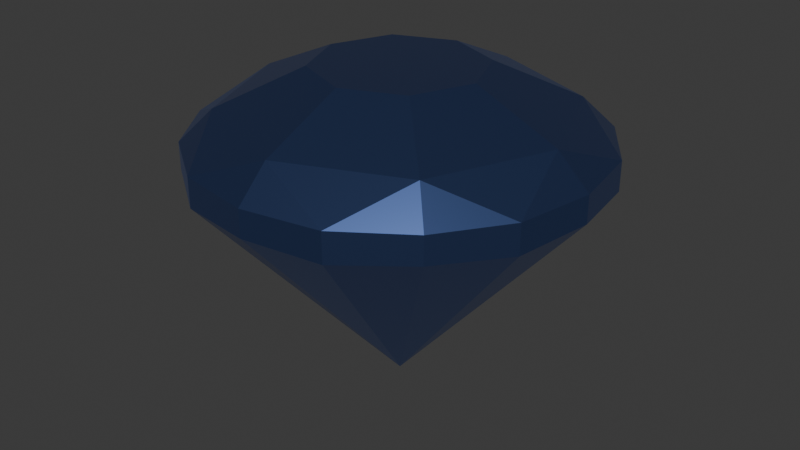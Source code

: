 # Source: gem.blend  (saved by Blender 4.5.88; exported with 4.5.12 LTS)
import bpy
from mathutils import Matrix  # noqa: F401  (used for matrix-valued properties, if any)

bpy.ops.wm.read_factory_settings(use_empty=True)
scene = bpy.context.scene
scene.name = 'Scene'

# ---- collections
col_collection = bpy.data.collections.new('Collection'); scene.collection.children.link(col_collection)

# ---- materials (node trees are filled in below, after node groups)
mat_material_002 = bpy.data.materials.new('Material.002')

# ---- material node trees
mat_material_002.use_nodes = True; mat_material_002.node_tree.nodes.clear()
_N = mat_material_002.node_tree.nodes; _L = mat_material_002.node_tree.links
n0 = _N.new('ShaderNodeBsdfPrincipled'); n0.name = 'Principled BSDF'; n0.location = (-200, 100)
n0.inputs[0].default_value = (0.1997, 0.3247, 0.8001, 1.0)
n0.inputs[1].default_value = 1.0
n0.inputs[2].default_value = 0.2876
n1 = _N.new('ShaderNodeOutputMaterial'); n1.name = 'Material Output'; n1.location = (200, 100)
_L.new(n0.outputs[0], n1.inputs[0])
n1.is_active_output = True

# ---- world
world_world = bpy.data.worlds.new('World'); scene.world = world_world
world_world.use_nodes = True; world_world.node_tree.nodes.clear()
_N = world_world.node_tree.nodes; _L = world_world.node_tree.links
n0 = _N.new('ShaderNodeOutputWorld'); n0.name = 'World Output'; n0.location = (200, 100)
n1 = _N.new('ShaderNodeBackground'); n1.name = 'Background'; n1.location = (-200, 100)
n1.inputs[0].default_value = (0.05088, 0.05088, 0.05088, 1.0)
_L.new(n1.outputs[0], n0.inputs[0])
n0.is_active_output = True
world_world.color = (0.05088, 0.05088, 0.05088)
world_world.sun_shadow_jitter_overblur = 0.0

# ---- meshes
me_cylinder = bpy.data.meshes.new('Cylinder')
me_cylinder.from_pydata([(-7.229e-10, -1.732e-09, -0.1941), (-7.229e-10, 0.1137, 0.246), (0.08036, 0.08036, 0.246), (0.1137, -1.732e-09, 0.246), (-7.229e-10, 0.2725, 0.116), (-7.229e-10, 0.2725, 0.1531), (-7.229e-10, 0.2287, 0.1952), (0.1617, 0.1617, 0.1952), (0.1927, 0.1927, 0.1531), (0.1927, 0.1927, 0.116), (0.2287, -1.732e-09, 0.1952), (0.2725, -1.732e-09, 0.1531), (0.2725, -1.732e-09, 0.116), (0.2535, 0.105, 0.1126), (0.2535, 0.105, 0.1531), (0.105, 0.2535, 0.1126), (0.105, 0.2535, 0.1531), (-0.08036, 0.08036, 0.246), (-0.1137, -1.732e-09, 0.246), (-0.1617, 0.1617, 0.1952), (-0.1927, 0.1927, 0.1531), (-0.1927, 0.1927, 0.116), (-0.2287, -1.732e-09, 0.1952), (-0.2725, -1.732e-09, 0.1531), (-0.2725, -1.732e-09, 0.116), (-0.2535, 0.105, 0.1126), (-0.2535, 0.105, 0.1531), (-0.105, 0.2535, 0.1126), (-0.105, 0.2535, 0.1531), (-7.229e-10, -0.1137, 0.246), (0.08036, -0.08036, 0.246), (-7.229e-10, -0.2725, 0.116), (-7.229e-10, -0.2725, 0.1531), (-7.229e-10, -0.2287, 0.1952), (0.1617, -0.1617, 0.1952), (0.1927, -0.1927, 0.1531), (0.1927, -0.1927, 0.116), (0.2535, -0.105, 0.1126), (0.2535, -0.105, 0.1531), (0.105, -0.2535, 0.1126), (0.105, -0.2535, 0.1531), (-0.08036, -0.08036, 0.246), (-0.1617, -0.1617, 0.1952), (-0.1927, -0.1927, 0.1531), (-0.1927, -0.1927, 0.116), (-0.2535, -0.105, 0.1126), (-0.2535, -0.105, 0.1531), (-0.105, -0.2535, 0.1126), (-0.105, -0.2535, 0.1531)], [(0, 13), (0, 15), (0, 25), (0, 27), (0, 37), (0, 39), (0, 45), (0, 47)], [(16, 7, 8), (10, 11, 14), (0, 9, 13, 12), (7, 2, 3, 10), (0, 4, 15, 9), (6, 1, 2, 7), (5, 16, 15, 4), (13, 14, 11, 12), (9, 8, 14, 13), (15, 16, 8, 9), (8, 7, 14), (7, 10, 14), (6, 7, 16), (5, 6, 16), (28, 20, 19), (22, 26, 23), (0, 24, 25, 21), (19, 22, 18, 17), (0, 21, 27, 4), (6, 19, 17, 1), (5, 4, 27, 28), (25, 24, 23, 26), (21, 25, 26, 20), (27, 21, 20, 28), (20, 26, 19), (19, 26, 22), (6, 28, 19), (5, 28, 6), (40, 35, 34), (10, 38, 11), (0, 12, 37, 36), (34, 10, 3, 30), (0, 36, 39, 31), (33, 34, 30, 29), (32, 31, 39, 40), (37, 12, 11, 38), (36, 37, 38, 35), (39, 36, 35, 40), (35, 38, 34), (34, 38, 10), (33, 40, 34), (32, 40, 33), (48, 42, 43), (22, 23, 46), (0, 44, 45, 24), (42, 41, 18, 22), (0, 31, 47, 44), (33, 29, 41, 42), (32, 48, 47, 31), (45, 46, 23, 24), (44, 43, 46, 45), (47, 48, 43, 44), (43, 42, 46), (42, 22, 46), (33, 42, 48), (32, 33, 48), (3, 2, 1, 17, 18, 41, 29, 30)])
_uv = me_cylinder.uv_layers.new(name='UVMap')
_uv.uv.foreach_set('vector', [0.9375, 0.75, 0.875, 0.875, 0.875, 0.75, 0.75, 0.875, 0.75, 0.75, 0.8125, 0.75, 0.875, 0.5, 0.875, 0.625, 0.8125, 0.625, 0.75, 0.625, 0.875, 0.875, 0.875, 1.0, 0.75, 1.0, 0.75, 0.875, 1.0, 0.5, 1.0, 0.625, 0.9375, 0.625, 0.875, 0.625, 1.0, 0.875, 1.0, 1.0, 0.875, 1.0, 0.875, 0.875, 1.0, 0.75, 0.9375, 0.75, 0.9375, 0.625, 1.0, 0.625, 0.8125, 0.625, 0.8125, 0.75, 0.75, 0.75, 0.75, 0.625, 0.875, 0.625, 0.875, 0.75, 0.8125, 0.75, 0.8125, 0.625, 0.9375, 0.625, 0.9375, 0.75, 0.875, 0.75, 0.875, 0.625, 0.875, 0.75, 0.875, 0.875, 0.8125, 0.75, 0.875, 0.875, 0.75, 0.875, 0.8125, 0.75, 1.0, 0.875, 0.875, 0.875, 0.9375, 0.75, 1.0, 0.75, 1.0, 0.875, 0.9375, 0.75, 0.9375, 0.75, 0.875, 0.75, 0.875, 0.875, 0.75, 0.875, 0.8125, 0.75, 0.75, 0.75, 0.875, 0.5, 0.75, 0.625, 0.8125, 0.625, 0.875, 0.625, 0.875, 0.875, 0.75, 0.875, 0.75, 1.0, 0.875, 1.0, 1.0, 0.5, 0.875, 0.625, 0.9375, 0.625, 1.0, 0.625, 1.0, 0.875, 0.875, 0.875, 0.875, 1.0, 1.0, 1.0, 1.0, 0.75, 1.0, 0.625, 0.9375, 0.625, 0.9375, 0.75, 0.8125, 0.625, 0.75, 0.625, 0.75, 0.75, 0.8125, 0.75, 0.875, 0.625, 0.8125, 0.625, 0.8125, 0.75, 0.875, 0.75, 0.9375, 0.625, 0.875, 0.625, 0.875, 0.75, 0.9375, 0.75, 0.875, 0.75, 0.8125, 0.75, 0.875, 0.875, 0.875, 0.875, 0.8125, 0.75, 0.75, 0.875, 1.0, 0.875, 0.9375, 0.75, 0.875, 0.875, 1.0, 0.75, 0.9375, 0.75, 1.0, 0.875, 0.9375, 0.75, 0.875, 0.75, 0.875, 0.875, 0.75, 0.875, 0.8125, 0.75, 0.75, 0.75, 0.875, 0.5, 0.75, 0.625, 0.8125, 0.625, 0.875, 0.625, 0.875, 0.875, 0.75, 0.875, 0.75, 1.0, 0.875, 1.0, 1.0, 0.5, 0.875, 0.625, 0.9375, 0.625, 1.0, 0.625, 1.0, 0.875, 0.875, 0.875, 0.875, 1.0, 1.0, 1.0, 1.0, 0.75, 1.0, 0.625, 0.9375, 0.625, 0.9375, 0.75, 0.8125, 0.625, 0.75, 0.625, 0.75, 0.75, 0.8125, 0.75, 0.875, 0.625, 0.8125, 0.625, 0.8125, 0.75, 0.875, 0.75, 0.9375, 0.625, 0.875, 0.625, 0.875, 0.75, 0.9375, 0.75, 0.875, 0.75, 0.8125, 0.75, 0.875, 0.875, 0.875, 0.875, 0.8125, 0.75, 0.75, 0.875, 1.0, 0.875, 0.9375, 0.75, 0.875, 0.875, 1.0, 0.75, 0.9375, 0.75, 1.0, 0.875, 0.9375, 0.75, 0.875, 0.875, 0.875, 0.75, 0.75, 0.875, 0.75, 0.75, 0.8125, 0.75, 0.875, 0.5, 0.875, 0.625, 0.8125, 0.625, 0.75, 0.625, 0.875, 0.875, 0.875, 1.0, 0.75, 1.0, 0.75, 0.875, 1.0, 0.5, 1.0, 0.625, 0.9375, 0.625, 0.875, 0.625, 1.0, 0.875, 1.0, 1.0, 0.875, 1.0, 0.875, 0.875, 1.0, 0.75, 0.9375, 0.75, 0.9375, 0.625, 1.0, 0.625, 0.8125, 0.625, 0.8125, 0.75, 0.75, 0.75, 0.75, 0.625, 0.875, 0.625, 0.875, 0.75, 0.8125, 0.75, 0.8125, 0.625, 0.9375, 0.625, 0.9375, 0.75, 0.875, 0.75, 0.875, 0.625, 0.875, 0.75, 0.875, 0.875, 0.8125, 0.75, 0.875, 0.875, 0.75, 0.875, 0.8125, 0.75, 1.0, 0.875, 0.875, 0.875, 0.9375, 0.75, 1.0, 0.75, 1.0, 0.875, 0.9375, 0.75, 0.75, 1.0, 0.875, 1.0, 1.0, 1.0, 0.875, 1.0, 0.75, 1.0, 0.875, 1.0, 1.0, 1.0, 0.875, 1.0])
me_cylinder.materials.append(mat_material_002)
me_cylinder.update()

# ---- objects
ob_cylinder = bpy.data.objects.new('Cylinder', me_cylinder)

# ---- transforms, parenting, visibility, modifiers, constraints
ob_cylinder.location = (0.0, 0.0, 0.0)

# ---- collection membership
col_collection.objects.link(ob_cylinder)

# ---- scene / render settings (as saved in the file)
scene.frame_start = 1; scene.frame_end = 250; scene.frame_set(1)
scene.render.engine = 'BLENDER_EEVEE_NEXT'
bpy.context.view_layer.update()

# ---- added for rendering (the .blend has no active camera and no usable light): camera, sun
cam_auto = bpy.data.cameras.new('AutoCamera')
cam_auto.lens = 50.0
cam_auto.sensor_width = 36.0
cam_auto.clip_end = 1000.0
ob_auto_camera = bpy.data.objects.new('AutoCamera', cam_auto)
scene.collection.objects.link(ob_auto_camera)
ob_auto_camera.location = (0.821068, -0.985281, 0.682823)
ob_auto_camera.rotation_euler = (1.09748, -7.21219e-08, 0.694738)
scene.camera = ob_auto_camera
light_auto_sun = bpy.data.lights.new('AutoSun', 'SUN')
light_auto_sun.energy = 3.0
light_auto_sun.angle = 0.0523599
ob_auto_sun = bpy.data.objects.new('AutoSun', light_auto_sun)
scene.collection.objects.link(ob_auto_sun)
ob_auto_sun.rotation_euler = (0.872665, 0.174533, 0.523599)
bpy.context.view_layer.update()
